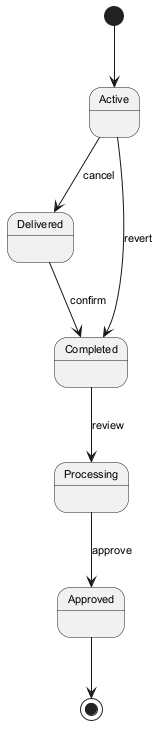

The diagram above was rendered by PlantUML. Its source (embedded in the PNG):
@startuml
skinparam monochrome true
skinparam defaultFontSize 11
[*] --> Active
Active --> Delivered : cancel
Delivered --> Completed : confirm
Completed --> Processing : review
Processing --> Approved : approve
Active --> Completed : revert
Approved --> [*]
@enduml